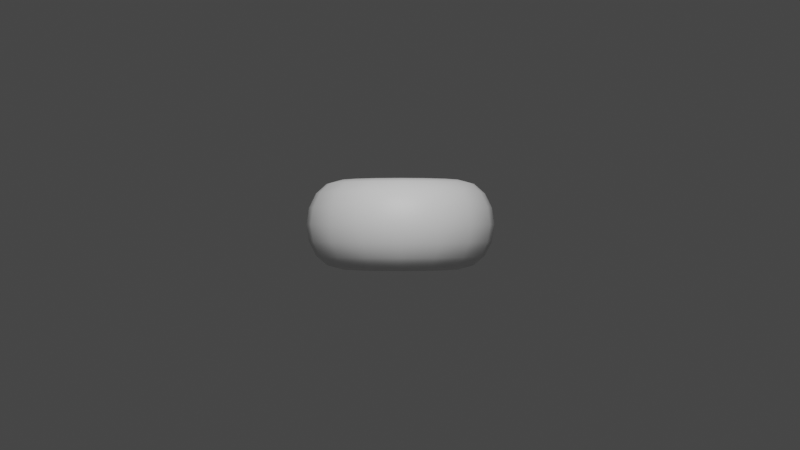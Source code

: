# Source: baketest.blend  (saved by Blender 3.6.11; exported with 4.5.12 LTS)
import bpy
from mathutils import Matrix  # noqa: F401  (used for matrix-valued properties, if any)

bpy.ops.wm.read_factory_settings(use_empty=True)
scene = bpy.context.scene
scene.name = 'Scene'

# ---- collections
col_collection = bpy.data.collections.new('Collection'); scene.collection.children.link(col_collection)

# ---- images (referenced by path relative to the original .blend; pixels are not part of the script)
import os
ASSET_DIR = os.environ.get("B2B_ASSET_DIR", "")  # directory of the original .blend (textures are referenced by path, not embedded)
HERE = os.path.dirname(os.path.abspath(__file__))  # packed textures are extracted next to this script under _unpacked/

def load_image(name, relpath, width, height, colorspace="sRGB"):
    """Load a texture the original file referenced (path relative to the .blend, or extracted next to this script)."""
    p = next((c for c in (os.path.join(HERE, relpath), os.path.join(ASSET_DIR, relpath)) if relpath and os.path.exists(c)), "")
    if p:
        img = bpy.data.images.load(p, check_existing=True)
        img.name = name
    else:  # same state as the original file: an image datablock whose file is absent (Cycles renders it pink)
        img = bpy.data.images.new(name, width, height)
        img.source = "FILE"
        img.filepath = "//" + (relpath or name)
    img.colorspace_settings.name = colorspace
    return img
img_dunut_color_up_png = load_image('dunut_color_up.png', 'dunut_color_up.png', 1024, 1024, 'sRGB')
img_donut_normal_png = load_image('donut_normal.png', 'donut_normal.png', 1024, 1024, 'Non-Color')

# ---- materials (node trees are filled in below, after node groups)
mat_material_001 = bpy.data.materials.new('Material.001')
mat_material_002 = bpy.data.materials.new('Material.002')

# ---- material node trees
mat_material_001.use_nodes = True; mat_material_001.node_tree.nodes.clear()
_N = mat_material_001.node_tree.nodes; _L = mat_material_001.node_tree.links
n0 = _N.new('ShaderNodeOutputMaterial'); n0.name = 'Material Output'; n0.location = (300, 300)
n1 = _N.new('ShaderNodeBsdfPrincipled'); n1.name = 'Principled BSDF'; n1.location = (10, 300)
n1.distribution = 'GGX'
n1.subsurface_method = 'RANDOM_WALK_SKIN'
n1.inputs[3].default_value = 1.45
n1.inputs[27].default_value = (0.0, 0.0, 0.0, 1.0)
n1.inputs[28].default_value = 1.0
_L.new(n1.outputs[0], n0.inputs[0])
n0.is_active_output = True
mat_material_002.use_nodes = True; mat_material_002.node_tree.nodes.clear()
_N = mat_material_002.node_tree.nodes; _L = mat_material_002.node_tree.links
n0 = _N.new('ShaderNodeBsdfPrincipled'); n0.name = 'Principled BSDF'; n0.location = (10, 300)
n0.distribution = 'GGX'
n0.subsurface_method = 'RANDOM_WALK_SKIN'
n0.inputs[3].default_value = 1.45
n0.inputs[27].default_value = (0.0, 0.0, 0.0, 1.0)
n0.inputs[28].default_value = 1.0
n1 = _N.new('ShaderNodeOutputMaterial'); n1.name = 'Material Output'; n1.location = (300, 300)
n2 = _N.new('ShaderNodeTexImage'); n2.name = 'Image Texture'; n2.location = (-420, 317)
n2.image = img_dunut_color_up_png
n3 = _N.new('ShaderNodeTexImage'); n3.name = 'Image Texture.001'; n3.location = (-457, -45)
n3.image = img_donut_normal_png
n4 = _N.new('ShaderNodeNormalMap'); n4.name = 'Normal Map'; n4.location = (-186, -114)
_L.new(n0.outputs[0], n1.inputs[0])
_L.new(n2.outputs[0], n0.inputs[0])
_L.new(n3.outputs[0], n4.inputs[1])
_L.new(n4.outputs[0], n0.inputs[5])
n1.is_active_output = True

# ---- world
world_world = bpy.data.worlds.new('World'); scene.world = world_world
world_world.use_nodes = True; world_world.node_tree.nodes.clear()
_N = world_world.node_tree.nodes; _L = world_world.node_tree.links
n0 = _N.new('ShaderNodeOutputWorld'); n0.name = 'World Output'; n0.location = (300, 300)
n1 = _N.new('ShaderNodeBackground'); n1.name = 'Background'; n1.location = (10, 300)
n1.inputs[0].default_value = (0.05088, 0.05088, 0.05088, 1.0)
_L.new(n1.outputs[0], n0.inputs[0])
n0.is_active_output = True
world_world.color = (0.05088, 0.05088, 0.05088)
world_world.use_sun_shadow = False
world_world.sun_shadow_jitter_overblur = 0.0

# ---- cameras
cam_camera = bpy.data.cameras.new('Camera')
cam_camera.clip_end = 100.0
cam_camera.sensor_width = 35.0
cam_camera.ortho_scale = 7.314

# ---- lights
light_light = bpy.data.lights.new('Light', 'POINT')
light_light.transmission_factor = 0.0
light_light.energy = 20.0
light_light.shadow_soft_size = 0.1932
light_light.shadow_maximum_resolution = 0.006
light_light.use_absolute_resolution = True

# ---- meshes
me_torus = bpy.data.meshes.new('Torus')
me_torus.from_pydata([(0.01391, -9.895e-10, 1.455e-11), (0.01248, -9.313e-10, 0.003828), (0.009024, -7.058e-10, 0.005414), (0.005569, -4.147e-10, 0.003828), (0.004138, -2.892e-10, -1.819e-12), (0.005569, -4.366e-10, -0.003828), (0.009024, -6.985e-10, -0.005414), (0.01248, -9.604e-10, -0.003828), (0.009835, 0.009835, 1.455e-11), (0.008824, 0.008824, 0.003828), (0.006381, 0.006381, 0.005414), (0.003938, 0.003938, 0.003828), (0.002926, 0.002926, 7.276e-12), (0.003938, 0.003938, -0.003828), (0.006381, 0.006381, -0.005414), (0.008824, 0.008824, -0.003828), (2.91e-10, 0.01391, 1.455e-11), (2.619e-10, 0.01248, 0.003828), (1.819e-10, 0.009024, 0.005414), (6.548e-11, 0.005569, 0.003828), (6.366e-11, 0.004138, 7.276e-12), (2.91e-11, 0.005569, -0.003828), (1.746e-10, 0.009024, -0.005414), (2.619e-10, 0.01248, -0.003828), (-0.009835, 0.009835, 1.455e-11), (-0.008824, 0.008824, 0.003828), (-0.006381, 0.006381, 0.005414), (-0.003938, 0.003938, 0.003828), (-0.002926, 0.002926, 7.276e-12), (-0.003938, 0.003938, -0.003828), (-0.006381, 0.006381, -0.005414), (-0.008824, 0.008824, -0.003828), (-0.01391, 8.986e-10, 9.095e-12), (-0.01248, 7.822e-10, 0.003828), (-0.009024, 5.548e-10, 0.005414), (-0.005569, 3.702e-10, 0.003828), (-0.004138, 2.692e-10, -7.276e-12), (-0.005569, 3.893e-10, -0.003828), (-0.009024, 5.657e-10, -0.005414), (-0.01248, 8.44e-10, -0.003828), (-0.009835, -0.009835, 7.276e-12), (-0.008824, -0.008824, 0.003828), (-0.006381, -0.006381, 0.005414), (-0.003938, -0.003938, 0.003828), (-0.002926, -0.002926, 7.276e-12), (-0.003938, -0.003938, -0.003828), (-0.006381, -0.006381, -0.005414), (-0.008824, -0.008824, -0.003828), (-5.53e-10, -0.01391, 1.455e-11), (-5.384e-10, -0.01248, 0.003828), (-4.511e-10, -0.009024, 0.005414), (-2.547e-10, -0.005569, 0.003828), (-1.537e-10, -0.004138, 7.276e-12), (-3.201e-10, -0.005569, -0.003828), (-4.366e-10, -0.009024, -0.005414), (-5.53e-10, -0.01248, -0.003828), (0.009835, -0.009835, 1.455e-11), (0.008824, -0.008824, 0.003828), (0.006381, -0.006381, 0.005414), (0.003938, -0.003938, 0.003828), (0.002926, -0.002926, 7.276e-12), (0.003938, -0.003938, -0.003828), (0.006381, -0.006381, -0.005414), (0.008824, -0.008824, -0.003828), (0.01353, -8.877e-10, 0.00207), (0.007156, -4.702e-10, 0.004996), (0.004515, -3.347e-10, -0.00207), (0.01089, -7.749e-10, -0.004996), (0.01284, 0.005317, 2.365e-11), (0.009569, 0.009569, 0.00207), (0.008327, 0.003449, 0.005414), (0.00506, 0.00506, 0.004996), (0.003819, 0.001582, -7.276e-12), (0.003193, 0.003193, -0.00207), (0.008327, 0.003449, -0.005414), (0.007701, 0.007701, -0.004996), (0.005317, 0.01284, 2.365e-11), (2.365e-10, 0.01353, 0.00207), (0.003449, 0.008327, 0.005414), (3.001e-11, 0.007156, 0.004996), (0.001582, 0.003819, 7.276e-12), (5.821e-11, 0.004515, -0.00207), (0.003449, 0.008327, -0.005414), (1.201e-10, 0.01089, -0.004996), (-0.005317, 0.01284, 2.365e-11), (-0.009569, 0.009569, 0.00207), (-0.003449, 0.008327, 0.005414), (-0.00506, 0.00506, 0.004996), (-0.001582, 0.003819, 7.276e-12), (-0.003193, 0.003193, -0.00207), (-0.003449, 0.008327, -0.005414), (-0.007701, 0.007701, -0.004996), (-0.01284, 0.005317, -7.276e-12), (-0.01353, 8.149e-10, 0.00207), (-0.008327, 0.003449, 0.005414), (-0.007156, 4.511e-10, 0.004996), (0.01353, -8.949e-10, -0.00207), (-0.004515, 2.874e-10, -0.00207), (-0.008327, 0.003449, -0.005414), (-0.01089, 6.985e-10, -0.004996), (-0.01284, -0.005317, 7.276e-12), (-0.009569, -0.009569, 0.00207), (-0.008327, -0.003449, 0.005414), (-0.00506, -0.00506, 0.004996), (-0.003819, -0.001582, 7.276e-12), (-0.003193, -0.003193, -0.00207), (-0.008327, -0.003449, -0.005414), (-0.007701, -0.007701, -0.004996), (-0.005317, -0.01284, 2.365e-11), (-4.748e-10, -0.01353, 0.00207), (-0.003449, -0.008327, 0.005414), (-3.52e-10, -0.007156, 0.004996), (-0.001582, -0.003819, 7.276e-12), (-2.292e-10, -0.004515, -0.00207), (-0.003449, -0.008327, -0.005414), (-4.766e-10, -0.01089, -0.004996), (0.005317, -0.01284, 2.365e-11), (0.009569, -0.009569, 0.00207), (0.008327, -0.003449, 0.005414), (0.00506, -0.00506, 0.004996), (0.003819, -0.001582, 7.276e-12), (0.003193, -0.003193, -0.00207), (0.008327, -0.003449, -0.005414), (0.007701, -0.007701, -0.004996), (0.009569, 0.009569, -0.00207), (-4.766e-10, -0.01353, -0.00207), (0.003449, -0.008327, 0.005414), (0.01152, -0.00477, 0.003828), (0.001582, -0.003819, 7.276e-12), (0.003449, -0.008327, -0.005414), (-0.009569, -0.009569, -0.00207), (2.401e-10, 0.01353, -0.00207), (0.009569, -0.009569, -0.00207), (0.01089, -7.649e-10, 0.004996), (0.004515, -3.274e-10, 0.00207), (0.007156, -4.875e-10, -0.004996), (0.01152, 0.00477, 0.003828), (0.007701, 0.007701, 0.004996), (0.005139, 0.002129, 0.003828), (0.003193, 0.003193, 0.00207), (0.005139, 0.002129, -0.003828), (0.00506, 0.00506, -0.004996), (0.01152, 0.00477, -0.003828), (0.00477, 0.01152, 0.003828), (1.173e-10, 0.01089, 0.004996), (0.002129, 0.005139, 0.003828), (5.639e-11, 0.004515, 0.00207), (0.002129, 0.005139, -0.003828), (6.548e-11, 0.007156, -0.004996), (0.00477, 0.01152, -0.003828), (-0.00477, 0.01152, 0.003828), (-0.007701, 0.007701, 0.004996), (-0.002129, 0.005139, 0.003828), (-0.003193, 0.003193, 0.00207), (-0.002129, 0.005139, -0.003828), (-0.00506, 0.00506, -0.004996), (-0.00477, 0.01152, -0.003828), (-0.01152, 0.00477, 0.003828), (-0.01089, 6.985e-10, 0.004996), (-0.005139, 0.002129, 0.003828), (-0.004515, 3.02e-10, 0.00207), (-0.005139, 0.002129, -0.003828), (-0.007156, 4.729e-10, -0.004996), (-0.01152, 0.00477, -0.003828), (-0.01152, -0.00477, 0.003828), (-0.007701, -0.007701, 0.004996), (-0.005139, -0.002129, 0.003828), (-0.003193, -0.003193, 0.00207), (-0.005139, -0.002129, -0.003828), (-0.00506, -0.00506, -0.004996), (-0.01152, -0.00477, -0.003828), (-0.00477, -0.01152, 0.003828), (-4.711e-10, -0.01089, 0.004996), (-0.002129, -0.005139, 0.003828), (-2.001e-10, -0.004515, 0.00207), (-0.002129, -0.005139, -0.003828), (-3.602e-10, -0.007156, -0.004996), (-0.00477, -0.01152, -0.003828), (0.00477, -0.01152, 0.003828), (0.007701, -0.007701, 0.004996), (0.005139, -0.002129, 0.003828), (0.003193, -0.003193, 0.00207), (0.005139, -0.002129, -0.003828), (0.00506, -0.00506, -0.004996), (0.01152, -0.00477, -0.003828), (-0.009569, 0.009569, -0.00207), (0.01284, -0.005317, 2.365e-11), (-0.003819, 0.001582, -7.276e-12), (0.002129, -0.005139, 0.003828), (-0.01353, 8.004e-10, -0.00207), (0.002129, -0.005139, -0.003828), (0.00477, -0.01152, -0.003828), (0.01249, 0.005173, 0.00207), (0.01005, 0.004163, 0.004996), (0.006604, 0.002735, 0.004996), (0.004167, 0.001726, 0.00207), (0.004167, 0.001726, -0.00207), (0.006604, 0.002735, -0.004996), (0.01005, 0.004163, -0.004996), (0.01249, 0.005173, -0.00207), (0.005173, 0.01249, 0.00207), (0.004163, 0.01005, 0.004996), (0.002735, 0.006604, 0.004996), (0.001726, 0.004167, 0.00207), (0.001726, 0.004167, -0.00207), (0.002735, 0.006604, -0.004996), (0.004163, 0.01005, -0.004996), (0.005173, 0.01249, -0.00207), (-0.005173, 0.01249, 0.00207), (-0.004163, 0.01005, 0.004996), (-0.002735, 0.006604, 0.004996), (-0.001726, 0.004167, 0.00207), (-0.001726, 0.004167, -0.00207), (-0.002735, 0.006604, -0.004996), (-0.004163, 0.01005, -0.004996), (-0.005173, 0.01249, -0.00207), (-0.01249, 0.005173, 0.00207), (-0.01005, 0.004163, 0.004996), (-0.006604, 0.002735, 0.004996), (-0.004167, 0.001726, 0.00207), (-0.004167, 0.001726, -0.00207), (-0.006604, 0.002735, -0.004996), (-0.01005, 0.004163, -0.004996), (-0.01249, 0.005173, -0.00207), (-0.01249, -0.005173, 0.00207), (-0.01005, -0.004163, 0.004996), (-0.006604, -0.002735, 0.004996), (-0.004167, -0.001726, 0.00207), (-0.004167, -0.001726, -0.00207), (-0.006604, -0.002735, -0.004996), (-0.01005, -0.004163, -0.004996), (-0.01249, -0.005173, -0.00207), (-0.005173, -0.01249, 0.00207), (-0.004163, -0.01005, 0.004996), (-0.002735, -0.006604, 0.004996), (-0.001726, -0.004167, 0.00207), (-0.001726, -0.004167, -0.00207), (-0.002735, -0.006604, -0.004996), (-0.004163, -0.01005, -0.004996), (-0.005173, -0.01249, -0.00207), (0.005173, -0.01249, 0.00207), (0.004163, -0.01005, 0.004996), (0.002735, -0.006604, 0.004996), (0.001726, -0.004167, 0.00207), (0.001726, -0.004167, -0.00207), (0.002735, -0.006604, -0.004996), (0.004163, -0.01005, -0.004996), (0.005173, -0.01249, -0.00207), (0.01249, -0.005173, 0.00207), (0.01005, -0.004163, 0.004996), (0.006604, -0.002735, 0.004996), (0.004167, -0.001726, 0.00207), (0.004167, -0.001726, -0.00207), (0.006604, -0.002735, -0.004996), (0.01005, -0.004163, -0.004996), (0.01249, -0.005173, -0.00207)], [], [(0, 68, 192, 64), (68, 8, 69, 192), (192, 69, 9, 136), (64, 192, 136, 1), (1, 136, 193, 133), (136, 9, 137, 193), (193, 137, 10, 70), (133, 193, 70, 2), (2, 70, 194, 65), (70, 10, 71, 194), (194, 71, 11, 138), (65, 194, 138, 3), (3, 138, 195, 134), (138, 11, 139, 195), (195, 139, 12, 72), (134, 195, 72, 4), (4, 72, 196, 66), (72, 12, 73, 196), (196, 73, 13, 140), (66, 196, 140, 5), (5, 140, 197, 135), (140, 13, 141, 197), (197, 141, 14, 74), (135, 197, 74, 6), (6, 74, 198, 67), (74, 14, 75, 198), (198, 75, 15, 142), (67, 198, 142, 7), (7, 142, 199, 96), (142, 15, 124, 199), (199, 124, 8, 68), (96, 199, 68, 0), (8, 76, 200, 69), (76, 16, 77, 200), (200, 77, 17, 143), (69, 200, 143, 9), (9, 143, 201, 137), (143, 17, 144, 201), (201, 144, 18, 78), (137, 201, 78, 10), (10, 78, 202, 71), (78, 18, 79, 202), (202, 79, 19, 145), (71, 202, 145, 11), (11, 145, 203, 139), (145, 19, 146, 203), (203, 146, 20, 80), (139, 203, 80, 12), (12, 80, 204, 73), (80, 20, 81, 204), (204, 81, 21, 147), (73, 204, 147, 13), (13, 147, 205, 141), (147, 21, 148, 205), (205, 148, 22, 82), (141, 205, 82, 14), (14, 82, 206, 75), (82, 22, 83, 206), (206, 83, 23, 149), (75, 206, 149, 15), (15, 149, 207, 124), (149, 23, 131, 207), (207, 131, 16, 76), (124, 207, 76, 8), (16, 84, 208, 77), (84, 24, 85, 208), (208, 85, 25, 150), (77, 208, 150, 17), (17, 150, 209, 144), (150, 25, 151, 209), (209, 151, 26, 86), (144, 209, 86, 18), (18, 86, 210, 79), (86, 26, 87, 210), (210, 87, 27, 152), (79, 210, 152, 19), (19, 152, 211, 146), (152, 27, 153, 211), (211, 153, 28, 88), (146, 211, 88, 20), (20, 88, 212, 81), (88, 28, 89, 212), (212, 89, 29, 154), (81, 212, 154, 21), (21, 154, 213, 148), (154, 29, 155, 213), (213, 155, 30, 90), (148, 213, 90, 22), (22, 90, 214, 83), (90, 30, 91, 214), (214, 91, 31, 156), (83, 214, 156, 23), (23, 156, 215, 131), (156, 31, 185, 215), (215, 185, 24, 84), (131, 215, 84, 16), (24, 92, 216, 85), (92, 32, 93, 216), (216, 93, 33, 157), (85, 216, 157, 25), (25, 157, 217, 151), (157, 33, 158, 217), (217, 158, 34, 94), (151, 217, 94, 26), (26, 94, 218, 87), (94, 34, 95, 218), (218, 95, 35, 159), (87, 218, 159, 27), (27, 159, 219, 153), (159, 35, 160, 219), (219, 160, 36, 187), (153, 219, 187, 28), (28, 187, 220, 89), (187, 36, 97, 220), (220, 97, 37, 161), (89, 220, 161, 29), (29, 161, 221, 155), (161, 37, 162, 221), (221, 162, 38, 98), (155, 221, 98, 30), (30, 98, 222, 91), (98, 38, 99, 222), (222, 99, 39, 163), (91, 222, 163, 31), (31, 163, 223, 185), (163, 39, 189, 223), (223, 189, 32, 92), (185, 223, 92, 24), (32, 100, 224, 93), (100, 40, 101, 224), (224, 101, 41, 164), (93, 224, 164, 33), (33, 164, 225, 158), (164, 41, 165, 225), (225, 165, 42, 102), (158, 225, 102, 34), (34, 102, 226, 95), (102, 42, 103, 226), (226, 103, 43, 166), (95, 226, 166, 35), (35, 166, 227, 160), (166, 43, 167, 227), (227, 167, 44, 104), (160, 227, 104, 36), (36, 104, 228, 97), (104, 44, 105, 228), (228, 105, 45, 168), (97, 228, 168, 37), (37, 168, 229, 162), (168, 45, 169, 229), (229, 169, 46, 106), (162, 229, 106, 38), (38, 106, 230, 99), (106, 46, 107, 230), (230, 107, 47, 170), (99, 230, 170, 39), (39, 170, 231, 189), (170, 47, 130, 231), (231, 130, 40, 100), (189, 231, 100, 32), (40, 108, 232, 101), (108, 48, 109, 232), (232, 109, 49, 171), (101, 232, 171, 41), (41, 171, 233, 165), (171, 49, 172, 233), (233, 172, 50, 110), (165, 233, 110, 42), (42, 110, 234, 103), (110, 50, 111, 234), (234, 111, 51, 173), (103, 234, 173, 43), (43, 173, 235, 167), (173, 51, 174, 235), (235, 174, 52, 112), (167, 235, 112, 44), (44, 112, 236, 105), (112, 52, 113, 236), (236, 113, 53, 175), (105, 236, 175, 45), (45, 175, 237, 169), (175, 53, 176, 237), (237, 176, 54, 114), (169, 237, 114, 46), (46, 114, 238, 107), (114, 54, 115, 238), (238, 115, 55, 177), (107, 238, 177, 47), (47, 177, 239, 130), (177, 55, 125, 239), (239, 125, 48, 108), (130, 239, 108, 40), (48, 116, 240, 109), (116, 56, 117, 240), (240, 117, 57, 178), (109, 240, 178, 49), (49, 178, 241, 172), (178, 57, 179, 241), (241, 179, 58, 126), (172, 241, 126, 50), (50, 126, 242, 111), (126, 58, 119, 242), (242, 119, 59, 188), (111, 242, 188, 51), (51, 188, 243, 174), (188, 59, 181, 243), (243, 181, 60, 128), (174, 243, 128, 52), (52, 128, 244, 113), (128, 60, 121, 244), (244, 121, 61, 190), (113, 244, 190, 53), (53, 190, 245, 176), (190, 61, 183, 245), (245, 183, 62, 129), (176, 245, 129, 54), (54, 129, 246, 115), (129, 62, 123, 246), (246, 123, 63, 191), (115, 246, 191, 55), (55, 191, 247, 125), (191, 63, 132, 247), (247, 132, 56, 116), (125, 247, 116, 48), (56, 186, 248, 117), (186, 0, 64, 248), (248, 64, 1, 127), (117, 248, 127, 57), (57, 127, 249, 179), (127, 1, 133, 249), (249, 133, 2, 118), (179, 249, 118, 58), (58, 118, 250, 119), (118, 2, 65, 250), (250, 65, 3, 180), (119, 250, 180, 59), (59, 180, 251, 181), (180, 3, 134, 251), (251, 134, 4, 120), (181, 251, 120, 60), (60, 120, 252, 121), (120, 4, 66, 252), (252, 66, 5, 182), (121, 252, 182, 61), (61, 182, 253, 183), (182, 5, 135, 253), (253, 135, 6, 122), (183, 253, 122, 62), (62, 122, 254, 123), (122, 6, 67, 254), (254, 67, 7, 184), (123, 254, 184, 63), (63, 184, 255, 132), (184, 7, 96, 255), (255, 96, 0, 186), (132, 255, 186, 56)])
me_torus.polygons.foreach_set('use_smooth', [True] * 256)
_uv = me_torus.uv_layers.new(name='UVMap')
_uv.uv.foreach_set('vector', [0.5, 0.5, 0.5625, 0.5, 0.5625, 0.5625, 0.5, 0.5625, 0.5625, 0.5, 0.625, 0.5, 0.625, 0.5625, 0.5625, 0.5625, 0.5625, 0.5625, 0.625, 0.5625, 0.625, 0.625, 0.5625, 0.625, 0.5, 0.5625, 0.5625, 0.5625, 0.5625, 0.625, 0.5, 0.625, 0.5, 0.625, 0.5625, 0.625, 0.5625, 0.6875, 0.5, 0.6875, 0.5625, 0.625, 0.625, 0.625, 0.625, 0.6875, 0.5625, 0.6875, 0.5625, 0.6875, 0.625, 0.6875, 0.625, 0.75, 0.5625, 0.75, 0.5, 0.6875, 0.5625, 0.6875, 0.5625, 0.75, 0.5, 0.75, 0.5, 0.75, 0.5625, 0.75, 0.5625, 0.8125, 0.5, 0.8125, 0.5625, 0.75, 0.625, 0.75, 0.625, 0.8125, 0.5625, 0.8125, 0.5625, 0.8125, 0.625, 0.8125, 0.625, 0.875, 0.5625, 0.875, 0.5, 0.8125, 0.5625, 0.8125, 0.5625, 0.875, 0.5, 0.875, 0.5, 0.875, 0.5625, 0.875, 0.5625, 0.9375, 0.5, 0.9375, 0.5625, 0.875, 0.625, 0.875, 0.625, 0.9375, 0.5625, 0.9375, 0.5625, 0.9375, 0.625, 0.9375, 0.625, 1.0, 0.5625, 1.0, 0.5, 0.9375, 0.5625, 0.9375, 0.5625, 1.0, 0.5, 1.0, 0.5, 0.0, 0.5625, 0.0, 0.5625, 0.0625, 0.5, 0.0625, 0.5625, 0.0, 0.625, 0.0, 0.625, 0.0625, 0.5625, 0.0625, 0.5625, 0.0625, 0.625, 0.0625, 0.625, 0.125, 0.5625, 0.125, 0.5, 0.0625, 0.5625, 0.0625, 0.5625, 0.125, 0.5, 0.125, 0.5, 0.125, 0.5625, 0.125, 0.5625, 0.1875, 0.5, 0.1875, 0.5625, 0.125, 0.625, 0.125, 0.625, 0.1875, 0.5625, 0.1875, 0.5625, 0.1875, 0.625, 0.1875, 0.625, 0.25, 0.5625, 0.25, 0.5, 0.1875, 0.5625, 0.1875, 0.5625, 0.25, 0.5, 0.25, 0.5, 0.25, 0.5625, 0.25, 0.5625, 0.3125, 0.5, 0.3125, 0.5625, 0.25, 0.625, 0.25, 0.625, 0.3125, 0.5625, 0.3125, 0.5625, 0.3125, 0.625, 0.3125, 0.625, 0.375, 0.5625, 0.375, 0.5, 0.3125, 0.5625, 0.3125, 0.5625, 0.375, 0.5, 0.375, 0.5, 0.375, 0.5625, 0.375, 0.5625, 0.4375, 0.5, 0.4375, 0.5625, 0.375, 0.625, 0.375, 0.625, 0.4375, 0.5625, 0.4375, 0.5625, 0.4375, 0.625, 0.4375, 0.625, 0.5, 0.5625, 0.5, 0.5, 0.4375, 0.5625, 0.4375, 0.5625, 0.5, 0.5, 0.5, 0.625, 0.5, 0.6875, 0.5, 0.6875, 0.5625, 0.625, 0.5625, 0.6875, 0.5, 0.75, 0.5, 0.75, 0.5625, 0.6875, 0.5625, 0.6875, 0.5625, 0.75, 0.5625, 0.75, 0.625, 0.6875, 0.625, 0.625, 0.5625, 0.6875, 0.5625, 0.6875, 0.625, 0.625, 0.625, 0.625, 0.625, 0.6875, 0.625, 0.6875, 0.6875, 0.625, 0.6875, 0.6875, 0.625, 0.75, 0.625, 0.75, 0.6875, 0.6875, 0.6875, 0.6875, 0.6875, 0.75, 0.6875, 0.75, 0.75, 0.6875, 0.75, 0.625, 0.6875, 0.6875, 0.6875, 0.6875, 0.75, 0.625, 0.75, 0.625, 0.75, 0.6875, 0.75, 0.6875, 0.8125, 0.625, 0.8125, 0.6875, 0.75, 0.75, 0.75, 0.75, 0.8125, 0.6875, 0.8125, 0.6875, 0.8125, 0.75, 0.8125, 0.75, 0.875, 0.6875, 0.875, 0.625, 0.8125, 0.6875, 0.8125, 0.6875, 0.875, 0.625, 0.875, 0.625, 0.875, 0.6875, 0.875, 0.6875, 0.9375, 0.625, 0.9375, 0.6875, 0.875, 0.75, 0.875, 0.75, 0.9375, 0.6875, 0.9375, 0.6875, 0.9375, 0.75, 0.9375, 0.75, 1.0, 0.6875, 1.0, 0.625, 0.9375, 0.6875, 0.9375, 0.6875, 1.0, 0.625, 1.0, 0.625, 0.0, 0.6875, 0.0, 0.6875, 0.0625, 0.625, 0.0625, 0.6875, 0.0, 0.75, 0.0, 0.75, 0.0625, 0.6875, 0.0625, 0.6875, 0.0625, 0.75, 0.0625, 0.75, 0.125, 0.6875, 0.125, 0.625, 0.0625, 0.6875, 0.0625, 0.6875, 0.125, 0.625, 0.125, 0.625, 0.125, 0.6875, 0.125, 0.6875, 0.1875, 0.625, 0.1875, 0.6875, 0.125, 0.75, 0.125, 0.75, 0.1875, 0.6875, 0.1875, 0.6875, 0.1875, 0.75, 0.1875, 0.75, 0.25, 0.6875, 0.25, 0.625, 0.1875, 0.6875, 0.1875, 0.6875, 0.25, 0.625, 0.25, 0.625, 0.25, 0.6875, 0.25, 0.6875, 0.3125, 0.625, 0.3125, 0.6875, 0.25, 0.75, 0.25, 0.75, 0.3125, 0.6875, 0.3125, 0.6875, 0.3125, 0.75, 0.3125, 0.75, 0.375, 0.6875, 0.375, 0.625, 0.3125, 0.6875, 0.3125, 0.6875, 0.375, 0.625, 0.375, 0.625, 0.375, 0.6875, 0.375, 0.6875, 0.4375, 0.625, 0.4375, 0.6875, 0.375, 0.75, 0.375, 0.75, 0.4375, 0.6875, 0.4375, 0.6875, 0.4375, 0.75, 0.4375, 0.75, 0.5, 0.6875, 0.5, 0.625, 0.4375, 0.6875, 0.4375, 0.6875, 0.5, 0.625, 0.5, 0.75, 0.5, 0.8125, 0.5, 0.8125, 0.5625, 0.75, 0.5625, 0.8125, 0.5, 0.875, 0.5, 0.875, 0.5625, 0.8125, 0.5625, 0.8125, 0.5625, 0.875, 0.5625, 0.875, 0.625, 0.8125, 0.625, 0.75, 0.5625, 0.8125, 0.5625, 0.8125, 0.625, 0.75, 0.625, 0.75, 0.625, 0.8125, 0.625, 0.8125, 0.6875, 0.75, 0.6875, 0.8125, 0.625, 0.875, 0.625, 0.875, 0.6875, 0.8125, 0.6875, 0.8125, 0.6875, 0.875, 0.6875, 0.875, 0.75, 0.8125, 0.75, 0.75, 0.6875, 0.8125, 0.6875, 0.8125, 0.75, 0.75, 0.75, 0.75, 0.75, 0.8125, 0.75, 0.8125, 0.8125, 0.75, 0.8125, 0.8125, 0.75, 0.875, 0.75, 0.875, 0.8125, 0.8125, 0.8125, 0.8125, 0.8125, 0.875, 0.8125, 0.875, 0.875, 0.8125, 0.875, 0.75, 0.8125, 0.8125, 0.8125, 0.8125, 0.875, 0.75, 0.875, 0.75, 0.875, 0.8125, 0.875, 0.8125, 0.9375, 0.75, 0.9375, 0.8125, 0.875, 0.875, 0.875, 0.875, 0.9375, 0.8125, 0.9375, 0.8125, 0.9375, 0.875, 0.9375, 0.875, 1.0, 0.8125, 1.0, 0.75, 0.9375, 0.8125, 0.9375, 0.8125, 1.0, 0.75, 1.0, 0.75, 0.0, 0.8125, 0.0, 0.8125, 0.0625, 0.75, 0.0625, 0.8125, 0.0, 0.875, 0.0, 0.875, 0.0625, 0.8125, 0.0625, 0.8125, 0.0625, 0.875, 0.0625, 0.875, 0.125, 0.8125, 0.125, 0.75, 0.0625, 0.8125, 0.0625, 0.8125, 0.125, 0.75, 0.125, 0.75, 0.125, 0.8125, 0.125, 0.8125, 0.1875, 0.75, 0.1875, 0.8125, 0.125, 0.875, 0.125, 0.875, 0.1875, 0.8125, 0.1875, 0.8125, 0.1875, 0.875, 0.1875, 0.875, 0.25, 0.8125, 0.25, 0.75, 0.1875, 0.8125, 0.1875, 0.8125, 0.25, 0.75, 0.25, 0.75, 0.25, 0.8125, 0.25, 0.8125, 0.3125, 0.75, 0.3125, 0.8125, 0.25, 0.875, 0.25, 0.875, 0.3125, 0.8125, 0.3125, 0.8125, 0.3125, 0.875, 0.3125, 0.875, 0.375, 0.8125, 0.375, 0.75, 0.3125, 0.8125, 0.3125, 0.8125, 0.375, 0.75, 0.375, 0.75, 0.375, 0.8125, 0.375, 0.8125, 0.4375, 0.75, 0.4375, 0.8125, 0.375, 0.875, 0.375, 0.875, 0.4375, 0.8125, 0.4375, 0.8125, 0.4375, 0.875, 0.4375, 0.875, 0.5, 0.8125, 0.5, 0.75, 0.4375, 0.8125, 0.4375, 0.8125, 0.5, 0.75, 0.5, 0.875, 0.5, 0.9375, 0.5, 0.9375, 0.5625, 0.875, 0.5625, 0.9375, 0.5, 1.0, 0.5, 1.0, 0.5625, 0.9375, 0.5625, 0.9375, 0.5625, 1.0, 0.5625, 1.0, 0.625, 0.9375, 0.625, 0.875, 0.5625, 0.9375, 0.5625, 0.9375, 0.625, 0.875, 0.625, 0.875, 0.625, 0.9375, 0.625, 0.9375, 0.6875, 0.875, 0.6875, 0.9375, 0.625, 1.0, 0.625, 1.0, 0.6875, 0.9375, 0.6875, 0.9375, 0.6875, 1.0, 0.6875, 1.0, 0.75, 0.9375, 0.75, 0.875, 0.6875, 0.9375, 0.6875, 0.9375, 0.75, 0.875, 0.75, 0.875, 0.75, 0.9375, 0.75, 0.9375, 0.8125, 0.875, 0.8125, 0.9375, 0.75, 1.0, 0.75, 1.0, 0.8125, 0.9375, 0.8125, 0.9375, 0.8125, 1.0, 0.8125, 1.0, 0.875, 0.9375, 0.875, 0.875, 0.8125, 0.9375, 0.8125, 0.9375, 0.875, 0.875, 0.875, 0.875, 0.875, 0.9375, 0.875, 0.9375, 0.9375, 0.875, 0.9375, 0.9375, 0.875, 1.0, 0.875, 1.0, 0.9375, 0.9375, 0.9375, 0.9375, 0.9375, 1.0, 0.9375, 1.0, 1.0, 0.9375, 1.0, 0.875, 0.9375, 0.9375, 0.9375, 0.9375, 1.0, 0.875, 1.0, 0.875, 0.0, 0.9375, 0.0, 0.9375, 0.0625, 0.875, 0.0625, 0.9375, 0.0, 1.0, 0.0, 1.0, 0.0625, 0.9375, 0.0625, 0.9375, 0.0625, 1.0, 0.0625, 1.0, 0.125, 0.9375, 0.125, 0.875, 0.0625, 0.9375, 0.0625, 0.9375, 0.125, 0.875, 0.125, 0.875, 0.125, 0.9375, 0.125, 0.9375, 0.1875, 0.875, 0.1875, 0.9375, 0.125, 1.0, 0.125, 1.0, 0.1875, 0.9375, 0.1875, 0.9375, 0.1875, 1.0, 0.1875, 1.0, 0.25, 0.9375, 0.25, 0.875, 0.1875, 0.9375, 0.1875, 0.9375, 0.25, 0.875, 0.25, 0.875, 0.25, 0.9375, 0.25, 0.9375, 0.3125, 0.875, 0.3125, 0.9375, 0.25, 1.0, 0.25, 1.0, 0.3125, 0.9375, 0.3125, 0.9375, 0.3125, 1.0, 0.3125, 1.0, 0.375, 0.9375, 0.375, 0.875, 0.3125, 0.9375, 0.3125, 0.9375, 0.375, 0.875, 0.375, 0.875, 0.375, 0.9375, 0.375, 0.9375, 0.4375, 0.875, 0.4375, 0.9375, 0.375, 1.0, 0.375, 1.0, 0.4375, 0.9375, 0.4375, 0.9375, 0.4375, 1.0, 0.4375, 1.0, 0.5, 0.9375, 0.5, 0.875, 0.4375, 0.9375, 0.4375, 0.9375, 0.5, 0.875, 0.5, 0.0, 0.5, 0.0625, 0.5, 0.0625, 0.5625, 0.0, 0.5625, 0.0625, 0.5, 0.125, 0.5, 0.125, 0.5625, 0.0625, 0.5625, 0.0625, 0.5625, 0.125, 0.5625, 0.125, 0.625, 0.0625, 0.625, 0.0, 0.5625, 0.0625, 0.5625, 0.0625, 0.625, 0.0, 0.625, 0.0, 0.625, 0.0625, 0.625, 0.0625, 0.6875, 0.0, 0.6875, 0.0625, 0.625, 0.125, 0.625, 0.125, 0.6875, 0.0625, 0.6875, 0.0625, 0.6875, 0.125, 0.6875, 0.125, 0.75, 0.0625, 0.75, 0.0, 0.6875, 0.0625, 0.6875, 0.0625, 0.75, 0.0, 0.75, 0.0, 0.75, 0.0625, 0.75, 0.0625, 0.8125, 0.0, 0.8125, 0.0625, 0.75, 0.125, 0.75, 0.125, 0.8125, 0.0625, 0.8125, 0.0625, 0.8125, 0.125, 0.8125, 0.125, 0.875, 0.0625, 0.875, 0.0, 0.8125, 0.0625, 0.8125, 0.0625, 0.875, 0.0, 0.875, 0.0, 0.875, 0.0625, 0.875, 0.0625, 0.9375, 0.0, 0.9375, 0.0625, 0.875, 0.125, 0.875, 0.125, 0.9375, 0.0625, 0.9375, 0.0625, 0.9375, 0.125, 0.9375, 0.125, 1.0, 0.0625, 1.0, 0.0, 0.9375, 0.0625, 0.9375, 0.0625, 1.0, 0.0, 1.0, 0.0, 0.0, 0.0625, 0.0, 0.0625, 0.0625, 0.0, 0.0625, 0.0625, 0.0, 0.125, 0.0, 0.125, 0.0625, 0.0625, 0.0625, 0.0625, 0.0625, 0.125, 0.0625, 0.125, 0.125, 0.0625, 0.125, 0.0, 0.0625, 0.0625, 0.0625, 0.0625, 0.125, 0.0, 0.125, 0.0, 0.125, 0.0625, 0.125, 0.0625, 0.1875, 0.0, 0.1875, 0.0625, 0.125, 0.125, 0.125, 0.125, 0.1875, 0.0625, 0.1875, 0.0625, 0.1875, 0.125, 0.1875, 0.125, 0.25, 0.0625, 0.25, 0.0, 0.1875, 0.0625, 0.1875, 0.0625, 0.25, 0.0, 0.25, 0.0, 0.25, 0.0625, 0.25, 0.0625, 0.3125, 0.0, 0.3125, 0.0625, 0.25, 0.125, 0.25, 0.125, 0.3125, 0.0625, 0.3125, 0.0625, 0.3125, 0.125, 0.3125, 0.125, 0.375, 0.0625, 0.375, 0.0, 0.3125, 0.0625, 0.3125, 0.0625, 0.375, 0.0, 0.375, 0.0, 0.375, 0.0625, 0.375, 0.0625, 0.4375, 0.0, 0.4375, 0.0625, 0.375, 0.125, 0.375, 0.125, 0.4375, 0.0625, 0.4375, 0.0625, 0.4375, 0.125, 0.4375, 0.125, 0.5, 0.0625, 0.5, 0.0, 0.4375, 0.0625, 0.4375, 0.0625, 0.5, 0.0, 0.5, 0.125, 0.5, 0.1875, 0.5, 0.1875, 0.5625, 0.125, 0.5625, 0.1875, 0.5, 0.25, 0.5, 0.25, 0.5625, 0.1875, 0.5625, 0.1875, 0.5625, 0.25, 0.5625, 0.25, 0.625, 0.1875, 0.625, 0.125, 0.5625, 0.1875, 0.5625, 0.1875, 0.625, 0.125, 0.625, 0.125, 0.625, 0.1875, 0.625, 0.1875, 0.6875, 0.125, 0.6875, 0.1875, 0.625, 0.25, 0.625, 0.25, 0.6875, 0.1875, 0.6875, 0.1875, 0.6875, 0.25, 0.6875, 0.25, 0.75, 0.1875, 0.75, 0.125, 0.6875, 0.1875, 0.6875, 0.1875, 0.75, 0.125, 0.75, 0.125, 0.75, 0.1875, 0.75, 0.1875, 0.8125, 0.125, 0.8125, 0.1875, 0.75, 0.25, 0.75, 0.25, 0.8125, 0.1875, 0.8125, 0.1875, 0.8125, 0.25, 0.8125, 0.25, 0.875, 0.1875, 0.875, 0.125, 0.8125, 0.1875, 0.8125, 0.1875, 0.875, 0.125, 0.875, 0.125, 0.875, 0.1875, 0.875, 0.1875, 0.9375, 0.125, 0.9375, 0.1875, 0.875, 0.25, 0.875, 0.25, 0.9375, 0.1875, 0.9375, 0.1875, 0.9375, 0.25, 0.9375, 0.25, 1.0, 0.1875, 1.0, 0.125, 0.9375, 0.1875, 0.9375, 0.1875, 1.0, 0.125, 1.0, 0.125, 0.0, 0.1875, 0.0, 0.1875, 0.0625, 0.125, 0.0625, 0.1875, 0.0, 0.25, 0.0, 0.25, 0.0625, 0.1875, 0.0625, 0.1875, 0.0625, 0.25, 0.0625, 0.25, 0.125, 0.1875, 0.125, 0.125, 0.0625, 0.1875, 0.0625, 0.1875, 0.125, 0.125, 0.125, 0.125, 0.125, 0.1875, 0.125, 0.1875, 0.1875, 0.125, 0.1875, 0.1875, 0.125, 0.25, 0.125, 0.25, 0.1875, 0.1875, 0.1875, 0.1875, 0.1875, 0.25, 0.1875, 0.25, 0.25, 0.1875, 0.25, 0.125, 0.1875, 0.1875, 0.1875, 0.1875, 0.25, 0.125, 0.25, 0.125, 0.25, 0.1875, 0.25, 0.1875, 0.3125, 0.125, 0.3125, 0.1875, 0.25, 0.25, 0.25, 0.25, 0.3125, 0.1875, 0.3125, 0.1875, 0.3125, 0.25, 0.3125, 0.25, 0.375, 0.1875, 0.375, 0.125, 0.3125, 0.1875, 0.3125, 0.1875, 0.375, 0.125, 0.375, 0.125, 0.375, 0.1875, 0.375, 0.1875, 0.4375, 0.125, 0.4375, 0.1875, 0.375, 0.25, 0.375, 0.25, 0.4375, 0.1875, 0.4375, 0.1875, 0.4375, 0.25, 0.4375, 0.25, 0.5, 0.1875, 0.5, 0.125, 0.4375, 0.1875, 0.4375, 0.1875, 0.5, 0.125, 0.5, 0.25, 0.5, 0.3125, 0.5, 0.3125, 0.5625, 0.25, 0.5625, 0.3125, 0.5, 0.375, 0.5, 0.375, 0.5625, 0.3125, 0.5625, 0.3125, 0.5625, 0.375, 0.5625, 0.375, 0.625, 0.3125, 0.625, 0.25, 0.5625, 0.3125, 0.5625, 0.3125, 0.625, 0.25, 0.625, 0.25, 0.625, 0.3125, 0.625, 0.3125, 0.6875, 0.25, 0.6875, 0.3125, 0.625, 0.375, 0.625, 0.375, 0.6875, 0.3125, 0.6875, 0.3125, 0.6875, 0.375, 0.6875, 0.375, 0.75, 0.3125, 0.75, 0.25, 0.6875, 0.3125, 0.6875, 0.3125, 0.75, 0.25, 0.75, 0.25, 0.75, 0.3125, 0.75, 0.3125, 0.8125, 0.25, 0.8125, 0.3125, 0.75, 0.375, 0.75, 0.375, 0.8125, 0.3125, 0.8125, 0.3125, 0.8125, 0.375, 0.8125, 0.375, 0.875, 0.3125, 0.875, 0.25, 0.8125, 0.3125, 0.8125, 0.3125, 0.875, 0.25, 0.875, 0.25, 0.875, 0.3125, 0.875, 0.3125, 0.9375, 0.25, 0.9375, 0.3125, 0.875, 0.375, 0.875, 0.375, 0.9375, 0.3125, 0.9375, 0.3125, 0.9375, 0.375, 0.9375, 0.375, 1.0, 0.3125, 1.0, 0.25, 0.9375, 0.3125, 0.9375, 0.3125, 1.0, 0.25, 1.0, 0.25, 0.0, 0.3125, 0.0, 0.3125, 0.0625, 0.25, 0.0625, 0.3125, 0.0, 0.375, 0.0, 0.375, 0.0625, 0.3125, 0.0625, 0.3125, 0.0625, 0.375, 0.0625, 0.375, 0.125, 0.3125, 0.125, 0.25, 0.0625, 0.3125, 0.0625, 0.3125, 0.125, 0.25, 0.125, 0.25, 0.125, 0.3125, 0.125, 0.3125, 0.1875, 0.25, 0.1875, 0.3125, 0.125, 0.375, 0.125, 0.375, 0.1875, 0.3125, 0.1875, 0.3125, 0.1875, 0.375, 0.1875, 0.375, 0.25, 0.3125, 0.25, 0.25, 0.1875, 0.3125, 0.1875, 0.3125, 0.25, 0.25, 0.25, 0.25, 0.25, 0.3125, 0.25, 0.3125, 0.3125, 0.25, 0.3125, 0.3125, 0.25, 0.375, 0.25, 0.375, 0.3125, 0.3125, 0.3125, 0.3125, 0.3125, 0.375, 0.3125, 0.375, 0.375, 0.3125, 0.375, 0.25, 0.3125, 0.3125, 0.3125, 0.3125, 0.375, 0.25, 0.375, 0.25, 0.375, 0.3125, 0.375, 0.3125, 0.4375, 0.25, 0.4375, 0.3125, 0.375, 0.375, 0.375, 0.375, 0.4375, 0.3125, 0.4375, 0.3125, 0.4375, 0.375, 0.4375, 0.375, 0.5, 0.3125, 0.5, 0.25, 0.4375, 0.3125, 0.4375, 0.3125, 0.5, 0.25, 0.5, 0.375, 0.5, 0.4375, 0.5, 0.4375, 0.5625, 0.375, 0.5625, 0.4375, 0.5, 0.5, 0.5, 0.5, 0.5625, 0.4375, 0.5625, 0.4375, 0.5625, 0.5, 0.5625, 0.5, 0.625, 0.4375, 0.625, 0.375, 0.5625, 0.4375, 0.5625, 0.4375, 0.625, 0.375, 0.625, 0.375, 0.625, 0.4375, 0.625, 0.4375, 0.6875, 0.375, 0.6875, 0.4375, 0.625, 0.5, 0.625, 0.5, 0.6875, 0.4375, 0.6875, 0.4375, 0.6875, 0.5, 0.6875, 0.5, 0.75, 0.4375, 0.75, 0.375, 0.6875, 0.4375, 0.6875, 0.4375, 0.75, 0.375, 0.75, 0.375, 0.75, 0.4375, 0.75, 0.4375, 0.8125, 0.375, 0.8125, 0.4375, 0.75, 0.5, 0.75, 0.5, 0.8125, 0.4375, 0.8125, 0.4375, 0.8125, 0.5, 0.8125, 0.5, 0.875, 0.4375, 0.875, 0.375, 0.8125, 0.4375, 0.8125, 0.4375, 0.875, 0.375, 0.875, 0.375, 0.875, 0.4375, 0.875, 0.4375, 0.9375, 0.375, 0.9375, 0.4375, 0.875, 0.5, 0.875, 0.5, 0.9375, 0.4375, 0.9375, 0.4375, 0.9375, 0.5, 0.9375, 0.5, 1.0, 0.4375, 1.0, 0.375, 0.9375, 0.4375, 0.9375, 0.4375, 1.0, 0.375, 1.0, 0.375, 0.0, 0.4375, 0.0, 0.4375, 0.0625, 0.375, 0.0625, 0.4375, 0.0, 0.5, 0.0, 0.5, 0.0625, 0.4375, 0.0625, 0.4375, 0.0625, 0.5, 0.0625, 0.5, 0.125, 0.4375, 0.125, 0.375, 0.0625, 0.4375, 0.0625, 0.4375, 0.125, 0.375, 0.125, 0.375, 0.125, 0.4375, 0.125, 0.4375, 0.1875, 0.375, 0.1875, 0.4375, 0.125, 0.5, 0.125, 0.5, 0.1875, 0.4375, 0.1875, 0.4375, 0.1875, 0.5, 0.1875, 0.5, 0.25, 0.4375, 0.25, 0.375, 0.1875, 0.4375, 0.1875, 0.4375, 0.25, 0.375, 0.25, 0.375, 0.25, 0.4375, 0.25, 0.4375, 0.3125, 0.375, 0.3125, 0.4375, 0.25, 0.5, 0.25, 0.5, 0.3125, 0.4375, 0.3125, 0.4375, 0.3125, 0.5, 0.3125, 0.5, 0.375, 0.4375, 0.375, 0.375, 0.3125, 0.4375, 0.3125, 0.4375, 0.375, 0.375, 0.375, 0.375, 0.375, 0.4375, 0.375, 0.4375, 0.4375, 0.375, 0.4375, 0.4375, 0.375, 0.5, 0.375, 0.5, 0.4375, 0.4375, 0.4375, 0.4375, 0.4375, 0.5, 0.4375, 0.5, 0.5, 0.4375, 0.5, 0.375, 0.4375, 0.4375, 0.4375, 0.4375, 0.5, 0.375, 0.5])
me_torus.materials.append(mat_material_001)
me_torus.update()
me_plane = bpy.data.meshes.new('Plane')
me_plane.from_pydata([(-1.0, -1.0, 0.0), (1.0, -1.0, 0.0), (-1.0, 1.0, 0.0), (1.0, 1.0, 0.0)], [], [(0, 1, 3, 2)])
_uv = me_plane.uv_layers.new(name='UVMap')
_uv.uv.foreach_set('vector', [0.0, 0.0, 1.0, 0.0, 1.0, 1.0, 0.0, 1.0])
me_plane.materials.append(mat_material_002)
me_plane.update()

# ---- objects
ob_light = bpy.data.objects.new('Light', light_light)
ob_camera = bpy.data.objects.new('Camera', cam_camera)
ob_torus = bpy.data.objects.new('Torus', me_torus)
ob_plane = bpy.data.objects.new('Plane', me_plane)

# ---- transforms, parenting, visibility, modifiers, constraints
ob_light.location = (0.006357, -0.6342, 0.4788)
ob_light.rotation_euler = (0.6503, 0.05522, 1.866)
ob_light.lock_rotations_4d = False
ob_light.empty_display_type = 'ARROWS'
ob_light.color = (0.0, 0.0, 0.0, 0.0)
ob_light.lineart.crease_threshold = 0.0
ob_camera.location = (0.0, -0.5, 0.0)
ob_camera.rotation_euler = (4.712, 3.142, 3.142)
ob_camera.scale = (-1.0, 1.0, 1.0)
ob_camera.delta_scale = (-0.03, 1.0, 1.0)
ob_camera.lock_rotations_4d = False
ob_camera.empty_display_type = 'ARROWS'
ob_camera.color = (0.0, 0.0, 0.0, 0.0)
ob_camera.display_type = 'WIRE'
ob_camera.lineart.crease_threshold = 0.0
ob_torus.location = (0.0, 0.0, 0.0)
ob_torus.scale = (2.956, 3.091, 3.558)
ob_plane.location = (0.0, 0.0, 0.2)
ob_plane.scale = (0.05, 0.05, 1.0)

# ---- collection membership
col_collection.objects.link(ob_light)
col_collection.objects.link(ob_camera)
col_collection.objects.link(ob_torus)
col_collection.objects.link(ob_plane)

# ---- scene / render settings (as saved in the file)
scene.camera = ob_camera
scene.frame_start = 1; scene.frame_end = 250; scene.frame_set(1)
scene.render.engine = 'CYCLES'
scene.cycles.sampling_pattern = 'TABULATED_SOBOL'
scene.view_settings.view_transform = 'Filmic'
bpy.context.view_layer.update()
